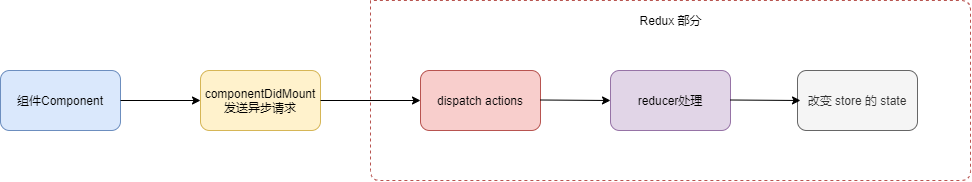

The diagram above was exported from draw.io. Its source (the exported page's mxGraphModel, read from the mxfile embedded in the PNG):
<mxGraphModel dx="347" dy="471" grid="1" gridSize="10" guides="1" tooltips="1" connect="1" arrows="1" fold="1" page="1" pageScale="1" pageWidth="827" pageHeight="1169" math="0" shadow="0">
  <root>
    <mxCell id="0" />
    <mxCell id="1" parent="0" />
    <mxCell id="2" value="组件Component" style="rounded=1;whiteSpace=wrap;html=1;fillColor=#dae8fc;strokeColor=#6c8ebf;" parent="1" vertex="1">
      <mxGeometry x="30" y="210" width="120" height="60" as="geometry" />
    </mxCell>
    <mxCell id="3" value="componentDidMount 发送异步请求" style="rounded=1;whiteSpace=wrap;html=1;fillColor=#fff2cc;strokeColor=#d6b656;" parent="1" vertex="1">
      <mxGeometry x="230" y="210" width="120" height="60" as="geometry" />
    </mxCell>
    <mxCell id="4" value="dispatch actions" style="rounded=1;whiteSpace=wrap;html=1;direction=east;fillColor=#f8cecc;strokeColor=#b85450;" parent="1" vertex="1">
      <mxGeometry x="450" y="210" width="120" height="60" as="geometry" />
    </mxCell>
    <mxCell id="5" value="reducer处理" style="rounded=1;whiteSpace=wrap;html=1;fillColor=#e1d5e7;strokeColor=#9673a6;" parent="1" vertex="1">
      <mxGeometry x="640" y="210" width="120" height="60" as="geometry" />
    </mxCell>
    <mxCell id="6" value="改变 store 的 state" style="rounded=1;whiteSpace=wrap;html=1;fillColor=#f5f5f5;strokeColor=#666666;fontColor=#333333;" parent="1" vertex="1">
      <mxGeometry x="827" y="210" width="120" height="60" as="geometry" />
    </mxCell>
    <mxCell id="7" value="" style="endArrow=classic;html=1;exitX=1;exitY=0.5;exitDx=0;exitDy=0;entryX=0;entryY=0.5;entryDx=0;entryDy=0;" parent="1" source="2" target="3" edge="1">
      <mxGeometry width="50" height="50" relative="1" as="geometry">
        <mxPoint x="150" y="260" as="sourcePoint" />
        <mxPoint x="200" y="210" as="targetPoint" />
      </mxGeometry>
    </mxCell>
    <mxCell id="8" value="" style="endArrow=classic;html=1;exitX=1;exitY=0.5;exitDx=0;exitDy=0;entryX=0;entryY=0.5;entryDx=0;entryDy=0;" parent="1" target="4" edge="1">
      <mxGeometry width="50" height="50" relative="1" as="geometry">
        <mxPoint x="350" y="240" as="sourcePoint" />
        <mxPoint x="430" y="240" as="targetPoint" />
      </mxGeometry>
    </mxCell>
    <mxCell id="9" value="" style="endArrow=classic;html=1;exitX=1;exitY=0.5;exitDx=0;exitDy=0;" parent="1" edge="1">
      <mxGeometry width="50" height="50" relative="1" as="geometry">
        <mxPoint x="570" y="239.5" as="sourcePoint" />
        <mxPoint x="640" y="240" as="targetPoint" />
      </mxGeometry>
    </mxCell>
    <mxCell id="10" value="" style="endArrow=classic;html=1;exitX=1;exitY=0.5;exitDx=0;exitDy=0;" parent="1" edge="1">
      <mxGeometry width="50" height="50" relative="1" as="geometry">
        <mxPoint x="760" y="239.5" as="sourcePoint" />
        <mxPoint x="830" y="240" as="targetPoint" />
      </mxGeometry>
    </mxCell>
    <mxCell id="16" value="" style="endArrow=none;dashed=1;html=1;fillColor=#f8cecc;strokeColor=#b85450;" parent="1" edge="1">
      <mxGeometry width="50" height="50" relative="1" as="geometry">
        <mxPoint x="400" y="140" as="sourcePoint" />
        <mxPoint x="400" y="140" as="targetPoint" />
        <Array as="points">
          <mxPoint x="400" y="320" />
          <mxPoint x="1000" y="320" />
          <mxPoint x="1000" y="140" />
        </Array>
      </mxGeometry>
    </mxCell>
    <mxCell id="17" value="Redux 部分" style="text;html=1;align=center;verticalAlign=middle;resizable=0;points=[];autosize=1;strokeColor=none;" parent="1" vertex="1">
      <mxGeometry x="660" y="150" width="80" height="20" as="geometry" />
    </mxCell>
  </root>
</mxGraphModel>